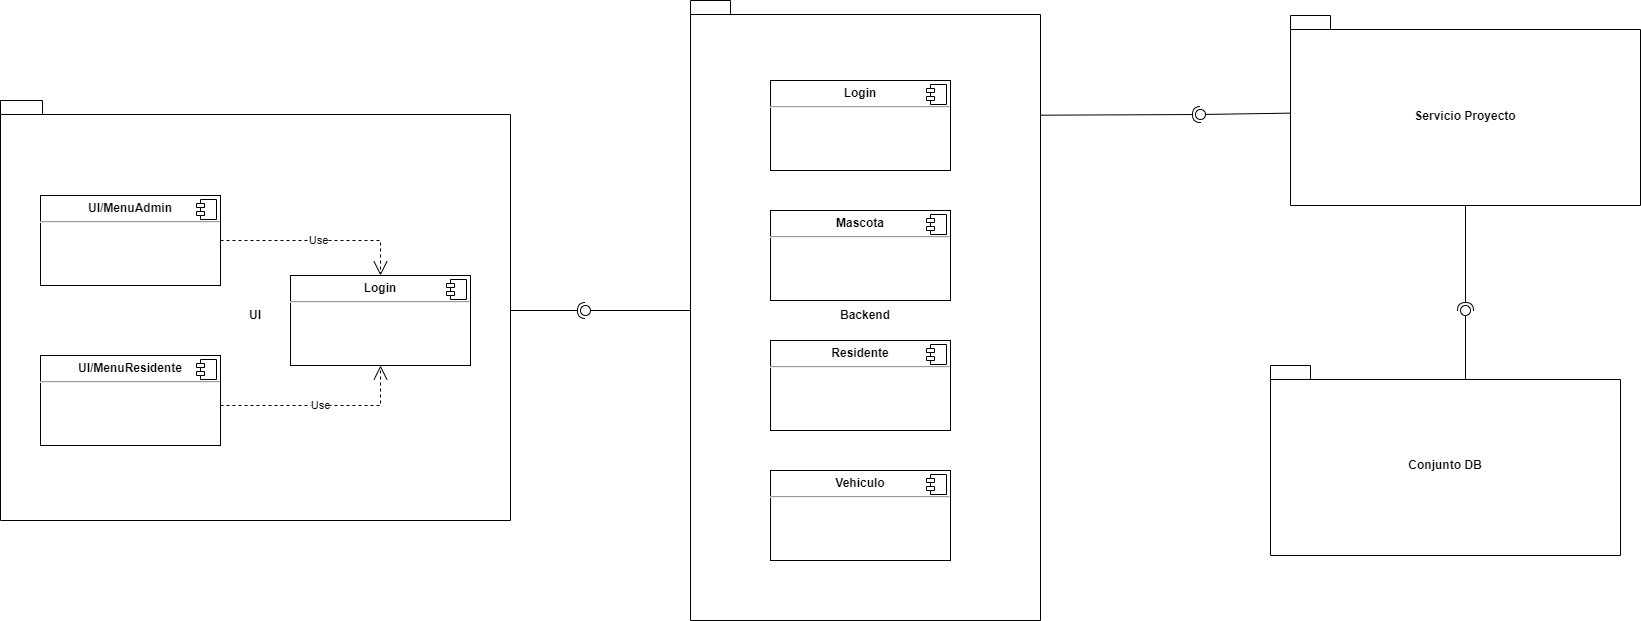

The diagram above was exported from draw.io. Its source (the exported page's mxGraphModel, read from the mxfile embedded in the PNG):
<mxGraphModel dx="2688" dy="1880" grid="1" gridSize="10" guides="1" tooltips="1" connect="1" arrows="1" fold="1" page="1" pageScale="1" pageWidth="1100" pageHeight="850" background="none" math="0" shadow="0">
  <root>
    <mxCell id="0" />
    <mxCell id="1" parent="0" />
    <mxCell id="Pqin1Li1axm1OFYtODvy-69" value="Conjunto DB" style="shape=folder;fontStyle=1;spacingTop=10;tabWidth=40;tabHeight=14;tabPosition=left;html=1;whiteSpace=wrap;" vertex="1" parent="1">
      <mxGeometry x="640" y="290" width="350" height="190" as="geometry" />
    </mxCell>
    <mxCell id="Pqin1Li1axm1OFYtODvy-67" value="&lt;p style=&quot;line-height: 0%;&quot;&gt;Servicio Proyecto&lt;/p&gt;" style="shape=folder;fontStyle=1;spacingTop=10;tabWidth=40;tabHeight=14;tabPosition=left;html=1;whiteSpace=wrap;align=center;" vertex="1" parent="1">
      <mxGeometry x="660" y="-60" width="350" height="190" as="geometry" />
    </mxCell>
    <mxCell id="Pqin1Li1axm1OFYtODvy-66" value="Backend" style="shape=folder;fontStyle=1;spacingTop=10;tabWidth=40;tabHeight=14;tabPosition=left;html=1;whiteSpace=wrap;" vertex="1" parent="1">
      <mxGeometry x="60" y="-75" width="350" height="620" as="geometry" />
    </mxCell>
    <mxCell id="Pqin1Li1axm1OFYtODvy-65" value="UI" style="shape=folder;fontStyle=1;spacingTop=10;tabWidth=40;tabHeight=14;tabPosition=left;html=1;whiteSpace=wrap;align=center;" vertex="1" parent="1">
      <mxGeometry x="-630" y="25" width="510" height="420" as="geometry" />
    </mxCell>
    <mxCell id="Pqin1Li1axm1OFYtODvy-25" value="&lt;p style=&quot;margin:0px;margin-top:6px;text-align:center;&quot;&gt;&lt;b&gt;UI/MenuAdmin&lt;/b&gt;&lt;/p&gt;&lt;hr&gt;&lt;p style=&quot;margin:0px;margin-left:8px;&quot;&gt;&lt;br&gt;&lt;/p&gt;" style="align=left;overflow=fill;html=1;dropTarget=0;whiteSpace=wrap;" vertex="1" parent="1">
      <mxGeometry x="-590" y="120" width="180" height="90" as="geometry" />
    </mxCell>
    <mxCell id="Pqin1Li1axm1OFYtODvy-26" value="" style="shape=component;jettyWidth=8;jettyHeight=4;" vertex="1" parent="Pqin1Li1axm1OFYtODvy-25">
      <mxGeometry x="1" width="20" height="20" relative="1" as="geometry">
        <mxPoint x="-24" y="4" as="offset" />
      </mxGeometry>
    </mxCell>
    <mxCell id="Pqin1Li1axm1OFYtODvy-27" value="&lt;p style=&quot;margin:0px;margin-top:6px;text-align:center;&quot;&gt;&lt;b&gt;UI/MenuResidente&lt;/b&gt;&lt;/p&gt;&lt;hr&gt;&lt;p style=&quot;margin:0px;margin-left:8px;&quot;&gt;&lt;br&gt;&lt;/p&gt;" style="align=left;overflow=fill;html=1;dropTarget=0;whiteSpace=wrap;" vertex="1" parent="1">
      <mxGeometry x="-590" y="280" width="180" height="90" as="geometry" />
    </mxCell>
    <mxCell id="Pqin1Li1axm1OFYtODvy-28" value="" style="shape=component;jettyWidth=8;jettyHeight=4;" vertex="1" parent="Pqin1Li1axm1OFYtODvy-27">
      <mxGeometry x="1" width="20" height="20" relative="1" as="geometry">
        <mxPoint x="-24" y="4" as="offset" />
      </mxGeometry>
    </mxCell>
    <mxCell id="Pqin1Li1axm1OFYtODvy-29" value="&lt;p style=&quot;margin:0px;margin-top:6px;text-align:center;&quot;&gt;&lt;b&gt;Login&lt;/b&gt;&lt;/p&gt;&lt;hr&gt;&lt;p style=&quot;margin:0px;margin-left:8px;&quot;&gt;&lt;br&gt;&lt;/p&gt;" style="align=left;overflow=fill;html=1;dropTarget=0;whiteSpace=wrap;" vertex="1" parent="1">
      <mxGeometry x="140" y="5" width="180" height="90" as="geometry" />
    </mxCell>
    <mxCell id="Pqin1Li1axm1OFYtODvy-30" value="" style="shape=component;jettyWidth=8;jettyHeight=4;" vertex="1" parent="Pqin1Li1axm1OFYtODvy-29">
      <mxGeometry x="1" width="20" height="20" relative="1" as="geometry">
        <mxPoint x="-24" y="4" as="offset" />
      </mxGeometry>
    </mxCell>
    <mxCell id="Pqin1Li1axm1OFYtODvy-31" value="&lt;p style=&quot;margin:0px;margin-top:6px;text-align:center;&quot;&gt;&lt;b&gt;Mascota&lt;/b&gt;&lt;/p&gt;&lt;hr&gt;&lt;p style=&quot;margin:0px;margin-left:8px;&quot;&gt;&lt;br&gt;&lt;/p&gt;" style="align=left;overflow=fill;html=1;dropTarget=0;whiteSpace=wrap;" vertex="1" parent="1">
      <mxGeometry x="140" y="135" width="180" height="90" as="geometry" />
    </mxCell>
    <mxCell id="Pqin1Li1axm1OFYtODvy-32" value="" style="shape=component;jettyWidth=8;jettyHeight=4;" vertex="1" parent="Pqin1Li1axm1OFYtODvy-31">
      <mxGeometry x="1" width="20" height="20" relative="1" as="geometry">
        <mxPoint x="-24" y="4" as="offset" />
      </mxGeometry>
    </mxCell>
    <mxCell id="Pqin1Li1axm1OFYtODvy-33" value="&lt;p style=&quot;margin:0px;margin-top:6px;text-align:center;&quot;&gt;&lt;b&gt;Residente&lt;/b&gt;&lt;/p&gt;&lt;hr&gt;&lt;p style=&quot;margin:0px;margin-left:8px;&quot;&gt;&lt;br&gt;&lt;/p&gt;" style="align=left;overflow=fill;html=1;dropTarget=0;whiteSpace=wrap;" vertex="1" parent="1">
      <mxGeometry x="140" y="265" width="180" height="90" as="geometry" />
    </mxCell>
    <mxCell id="Pqin1Li1axm1OFYtODvy-34" value="" style="shape=component;jettyWidth=8;jettyHeight=4;" vertex="1" parent="Pqin1Li1axm1OFYtODvy-33">
      <mxGeometry x="1" width="20" height="20" relative="1" as="geometry">
        <mxPoint x="-24" y="4" as="offset" />
      </mxGeometry>
    </mxCell>
    <mxCell id="Pqin1Li1axm1OFYtODvy-35" value="&lt;p style=&quot;margin:0px;margin-top:6px;text-align:center;&quot;&gt;&lt;b&gt;Vehiculo&lt;/b&gt;&lt;/p&gt;&lt;hr&gt;&lt;p style=&quot;margin:0px;margin-left:8px;&quot;&gt;&lt;br&gt;&lt;/p&gt;" style="align=left;overflow=fill;html=1;dropTarget=0;whiteSpace=wrap;" vertex="1" parent="1">
      <mxGeometry x="140" y="395" width="180" height="90" as="geometry" />
    </mxCell>
    <mxCell id="Pqin1Li1axm1OFYtODvy-36" value="" style="shape=component;jettyWidth=8;jettyHeight=4;" vertex="1" parent="Pqin1Li1axm1OFYtODvy-35">
      <mxGeometry x="1" width="20" height="20" relative="1" as="geometry">
        <mxPoint x="-24" y="4" as="offset" />
      </mxGeometry>
    </mxCell>
    <mxCell id="Pqin1Li1axm1OFYtODvy-37" value="&lt;p style=&quot;margin:0px;margin-top:6px;text-align:center;&quot;&gt;&lt;b&gt;Login&lt;/b&gt;&lt;/p&gt;&lt;hr&gt;&lt;p style=&quot;margin:0px;margin-left:8px;&quot;&gt;&lt;br&gt;&lt;/p&gt;" style="align=left;overflow=fill;html=1;dropTarget=0;whiteSpace=wrap;" vertex="1" parent="1">
      <mxGeometry x="-340" y="200" width="180" height="90" as="geometry" />
    </mxCell>
    <mxCell id="Pqin1Li1axm1OFYtODvy-38" value="" style="shape=component;jettyWidth=8;jettyHeight=4;" vertex="1" parent="Pqin1Li1axm1OFYtODvy-37">
      <mxGeometry x="1" width="20" height="20" relative="1" as="geometry">
        <mxPoint x="-24" y="4" as="offset" />
      </mxGeometry>
    </mxCell>
    <mxCell id="Pqin1Li1axm1OFYtODvy-54" value="" style="rounded=0;orthogonalLoop=1;jettySize=auto;html=1;endArrow=halfCircle;endFill=0;endSize=6;strokeWidth=1;sketch=0;exitX=0.5;exitY=0;exitDx=0;exitDy=0;" edge="1" parent="1">
      <mxGeometry relative="1" as="geometry">
        <mxPoint x="-250" y="160" as="sourcePoint" />
        <mxPoint x="-250" y="160" as="targetPoint" />
      </mxGeometry>
    </mxCell>
    <mxCell id="Pqin1Li1axm1OFYtODvy-77" value="" style="rounded=0;orthogonalLoop=1;jettySize=auto;html=1;endArrow=none;endFill=0;sketch=0;sourcePerimeterSpacing=0;targetPerimeterSpacing=0;" edge="1" target="Pqin1Li1axm1OFYtODvy-79" parent="1" source="Pqin1Li1axm1OFYtODvy-66">
      <mxGeometry relative="1" as="geometry">
        <mxPoint x="20" y="240" as="sourcePoint" />
        <Array as="points" />
      </mxGeometry>
    </mxCell>
    <mxCell id="Pqin1Li1axm1OFYtODvy-78" value="" style="rounded=0;orthogonalLoop=1;jettySize=auto;html=1;endArrow=halfCircle;endFill=0;entryX=0.5;entryY=0.5;endSize=6;strokeWidth=1;sketch=0;" edge="1" target="Pqin1Li1axm1OFYtODvy-79" parent="1" source="Pqin1Li1axm1OFYtODvy-65">
      <mxGeometry relative="1" as="geometry">
        <mxPoint x="-120" y="245" as="sourcePoint" />
      </mxGeometry>
    </mxCell>
    <mxCell id="Pqin1Li1axm1OFYtODvy-79" value="" style="ellipse;whiteSpace=wrap;html=1;align=center;aspect=fixed;resizable=0;points=[];outlineConnect=0;sketch=0;" vertex="1" parent="1">
      <mxGeometry x="-50" y="230" width="10" height="10" as="geometry" />
    </mxCell>
    <mxCell id="Pqin1Li1axm1OFYtODvy-87" value="" style="rounded=0;orthogonalLoop=1;jettySize=auto;html=1;endArrow=none;endFill=0;sketch=0;sourcePerimeterSpacing=0;targetPerimeterSpacing=0;" edge="1" target="Pqin1Li1axm1OFYtODvy-89" parent="1" source="Pqin1Li1axm1OFYtODvy-67">
      <mxGeometry relative="1" as="geometry">
        <mxPoint x="550" y="85" as="sourcePoint" />
      </mxGeometry>
    </mxCell>
    <mxCell id="Pqin1Li1axm1OFYtODvy-88" value="" style="rounded=0;orthogonalLoop=1;jettySize=auto;html=1;endArrow=halfCircle;endFill=0;entryX=0.5;entryY=0.5;endSize=6;strokeWidth=1;sketch=0;exitX=1;exitY=0.185;exitDx=0;exitDy=0;exitPerimeter=0;" edge="1" target="Pqin1Li1axm1OFYtODvy-89" parent="1" source="Pqin1Li1axm1OFYtODvy-66">
      <mxGeometry relative="1" as="geometry">
        <mxPoint x="470" y="85" as="sourcePoint" />
      </mxGeometry>
    </mxCell>
    <mxCell id="Pqin1Li1axm1OFYtODvy-89" value="" style="ellipse;whiteSpace=wrap;html=1;align=center;aspect=fixed;resizable=0;points=[];outlineConnect=0;sketch=0;" vertex="1" parent="1">
      <mxGeometry x="565" y="34" width="10" height="10" as="geometry" />
    </mxCell>
    <mxCell id="Pqin1Li1axm1OFYtODvy-90" value="" style="rounded=0;orthogonalLoop=1;jettySize=auto;html=1;endArrow=none;endFill=0;sketch=0;sourcePerimeterSpacing=0;targetPerimeterSpacing=0;exitX=0;exitY=0;exitDx=195;exitDy=14;exitPerimeter=0;" edge="1" target="Pqin1Li1axm1OFYtODvy-92" parent="1" source="Pqin1Li1axm1OFYtODvy-69">
      <mxGeometry relative="1" as="geometry">
        <mxPoint x="835" y="340" as="sourcePoint" />
      </mxGeometry>
    </mxCell>
    <mxCell id="Pqin1Li1axm1OFYtODvy-91" value="" style="rounded=0;orthogonalLoop=1;jettySize=auto;html=1;endArrow=halfCircle;endFill=0;entryX=0.5;entryY=0.5;endSize=6;strokeWidth=1;sketch=0;exitX=0.5;exitY=1;exitDx=0;exitDy=0;exitPerimeter=0;" edge="1" target="Pqin1Li1axm1OFYtODvy-92" parent="1" source="Pqin1Li1axm1OFYtODvy-67">
      <mxGeometry relative="1" as="geometry">
        <mxPoint x="860" y="237" as="sourcePoint" />
      </mxGeometry>
    </mxCell>
    <mxCell id="Pqin1Li1axm1OFYtODvy-92" value="" style="ellipse;whiteSpace=wrap;html=1;align=center;aspect=fixed;resizable=0;points=[];outlineConnect=0;sketch=0;" vertex="1" parent="1">
      <mxGeometry x="830" y="230" width="10" height="10" as="geometry" />
    </mxCell>
    <mxCell id="Pqin1Li1axm1OFYtODvy-97" value="Use" style="endArrow=open;endSize=12;dashed=1;html=1;rounded=0;entryX=0.5;entryY=1;entryDx=0;entryDy=0;" edge="1" parent="1" target="Pqin1Li1axm1OFYtODvy-37">
      <mxGeometry width="160" relative="1" as="geometry">
        <mxPoint x="-410" y="330" as="sourcePoint" />
        <mxPoint x="-250" y="330" as="targetPoint" />
        <Array as="points">
          <mxPoint x="-250" y="330" />
        </Array>
      </mxGeometry>
    </mxCell>
    <mxCell id="Pqin1Li1axm1OFYtODvy-98" value="Use" style="endArrow=open;endSize=12;dashed=1;html=1;rounded=0;exitX=1;exitY=0.5;exitDx=0;exitDy=0;entryX=0.5;entryY=0;entryDx=0;entryDy=0;" edge="1" parent="1" source="Pqin1Li1axm1OFYtODvy-25" target="Pqin1Li1axm1OFYtODvy-37">
      <mxGeometry width="160" relative="1" as="geometry">
        <mxPoint x="-250" y="180" as="sourcePoint" />
        <mxPoint x="-90" y="180" as="targetPoint" />
        <Array as="points">
          <mxPoint x="-250" y="165" />
        </Array>
      </mxGeometry>
    </mxCell>
  </root>
</mxGraphModel>